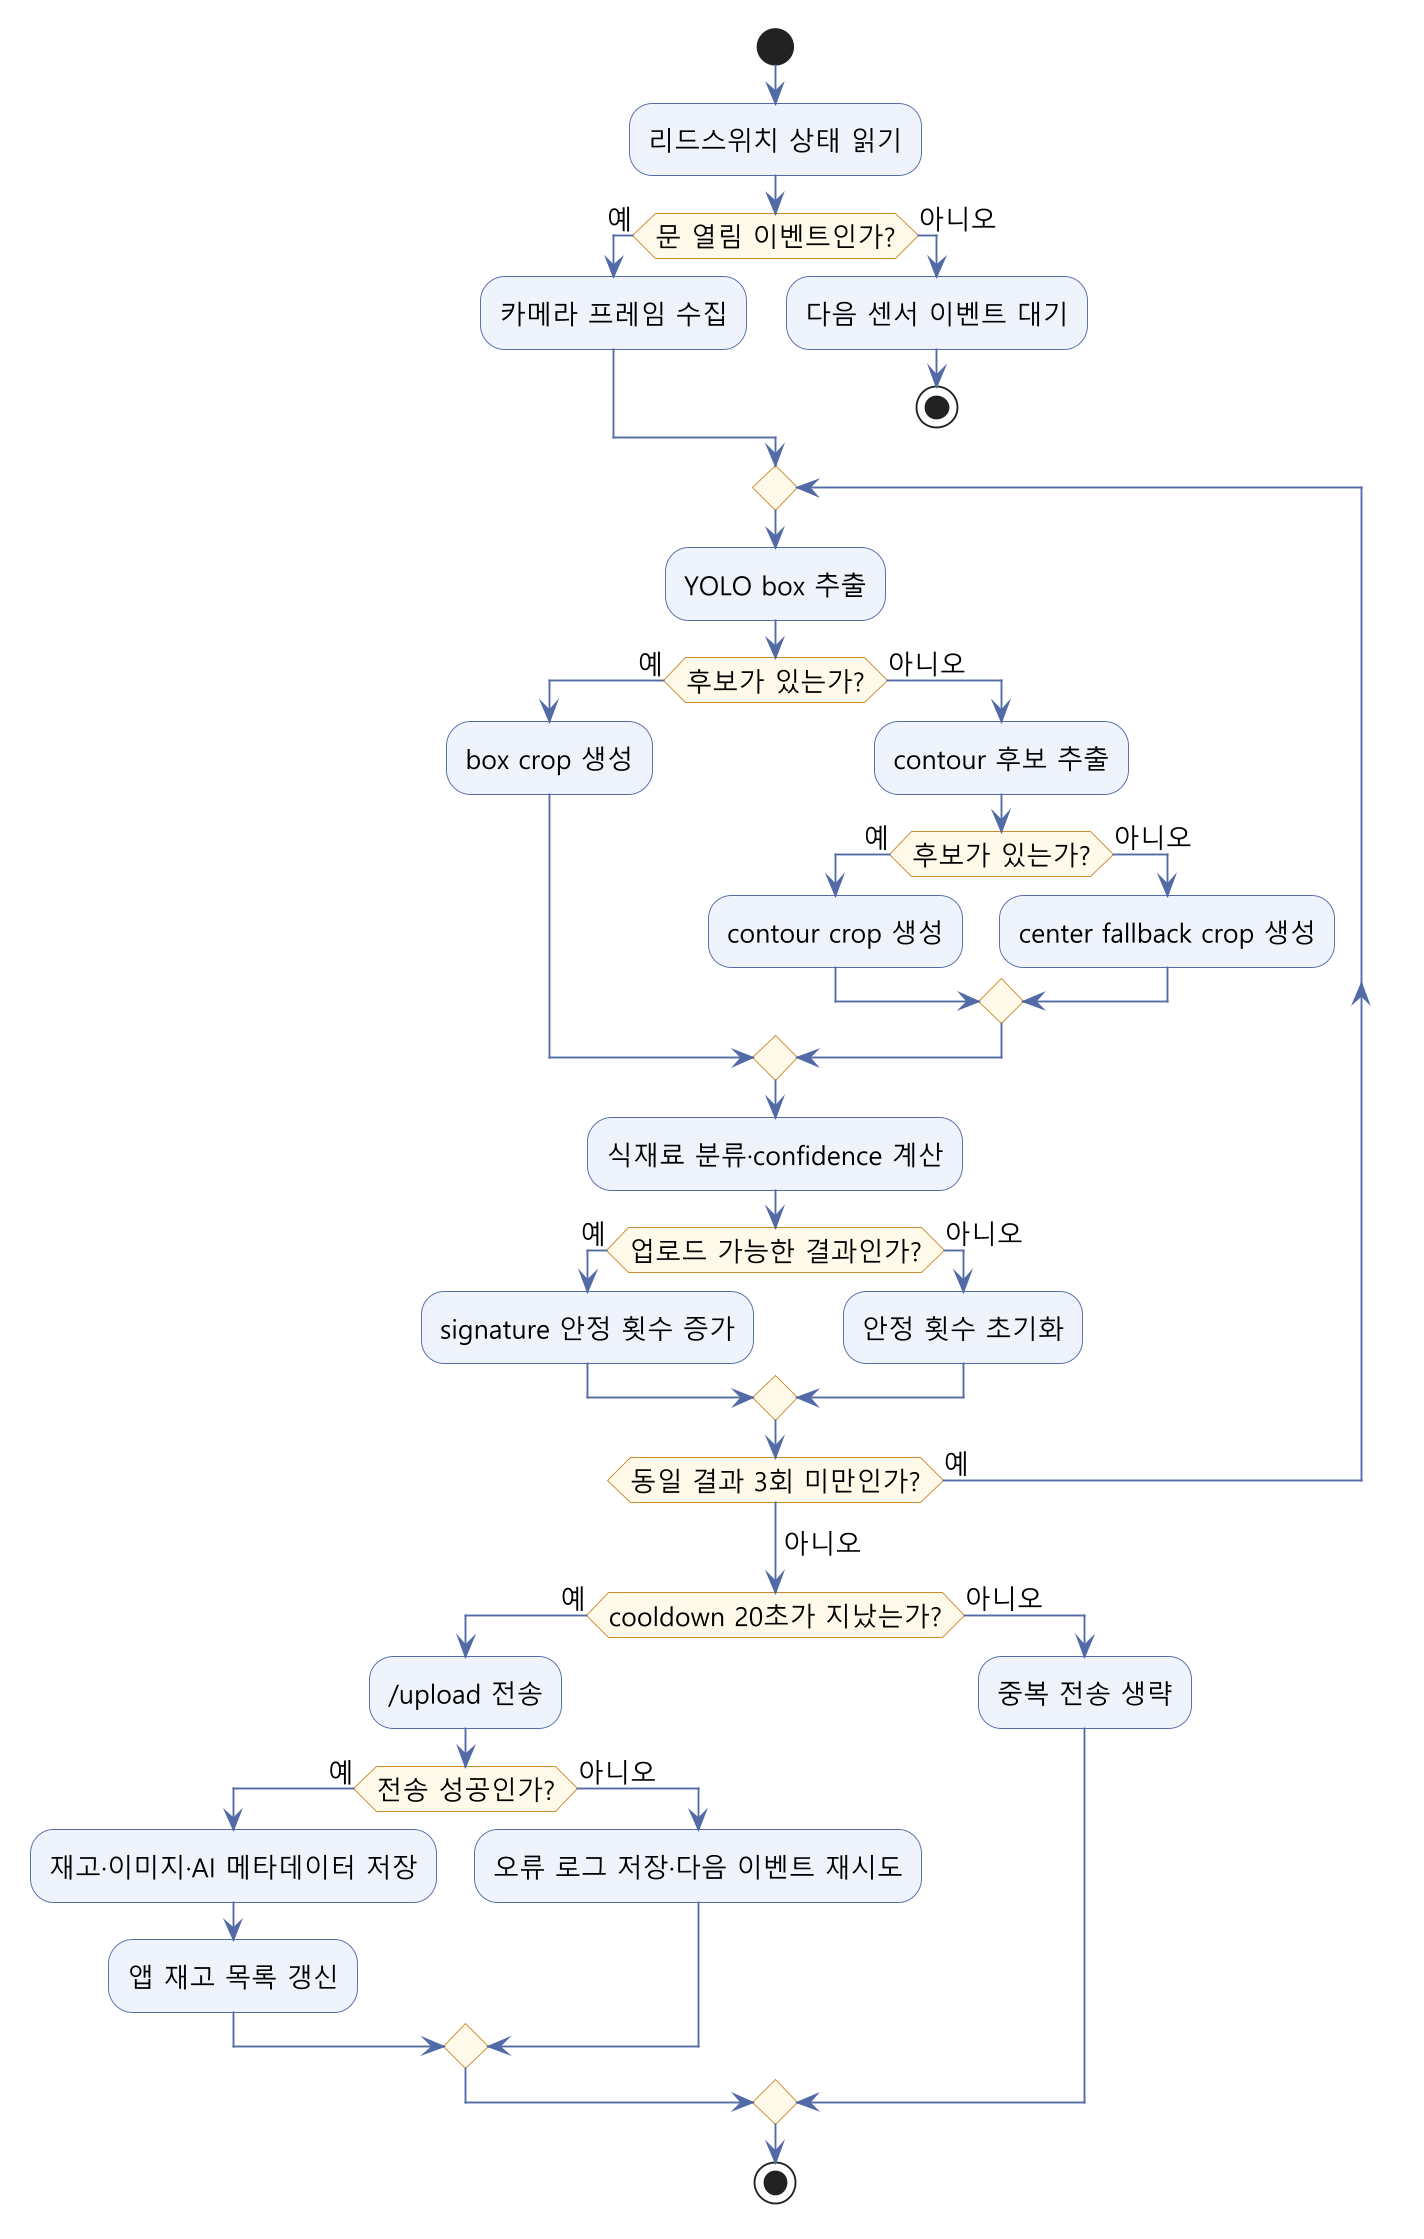

The diagram above was rendered by PlantUML. Its source (embedded in the PNG):
@startuml
skinparam backgroundColor #FFFFFF
skinparam shadowing false
skinparam dpi 180
skinparam defaultFontName "Malgun Gothic"
skinparam defaultFontSize 14
skinparam ActivityBackgroundColor #EEF3FB
skinparam ActivityBorderColor #526AA5
skinparam ActivityDiamondBackgroundColor #FFF8E8
skinparam ActivityDiamondBorderColor #C98A2E
skinparam ArrowColor #526AA5

start
:리드스위치 상태 읽기;
if (문 열림 이벤트인가?) then (예)
  :카메라 프레임 수집;
else (아니오)
  :다음 센서 이벤트 대기;
  stop
endif

repeat
  :YOLO box 추출;
  if (후보가 있는가?) then (예)
    :box crop 생성;
  else (아니오)
    :contour 후보 추출;
    if (후보가 있는가?) then (예)
      :contour crop 생성;
    else (아니오)
      :center fallback crop 생성;
    endif
  endif
  :식재료 분류·confidence 계산;
  if (업로드 가능한 결과인가?) then (예)
    :signature 안정 횟수 증가;
  else (아니오)
    :안정 횟수 초기화;
  endif
repeat while (동일 결과 3회 미만인가?) is (예)
->아니오;

if (cooldown 20초가 지났는가?) then (예)
  :/upload 전송;
  if (전송 성공인가?) then (예)
    :재고·이미지·AI 메타데이터 저장;
    :앱 재고 목록 갱신;
  else (아니오)
    :오류 로그 저장·다음 이벤트 재시도;
  endif
else (아니오)
  :중복 전송 생략;
endif
stop
@enduml